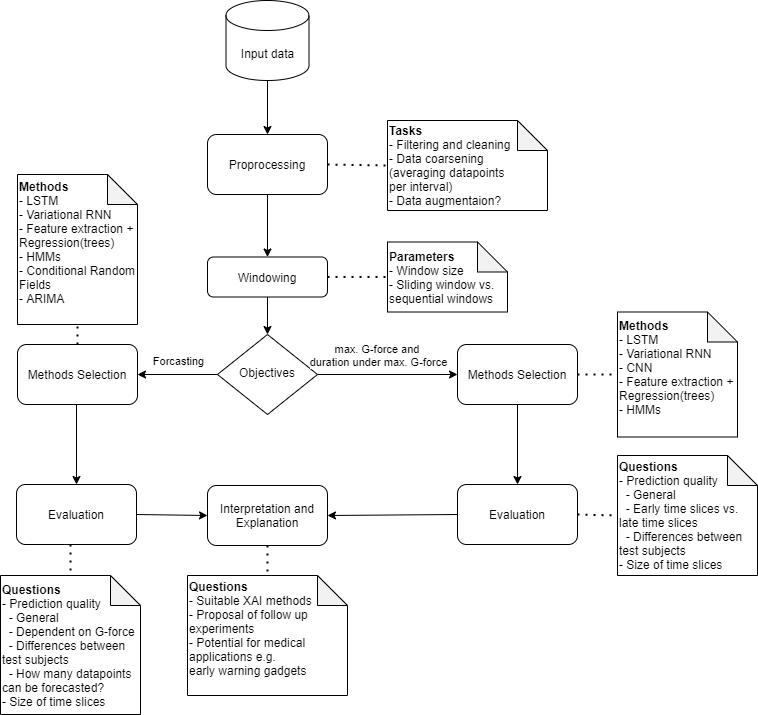

The diagram above was exported from draw.io. Its source (the exported page's mxGraphModel, read from the mxfile embedded in the PNG):
<mxGraphModel dx="1382" dy="764" grid="1" gridSize="10" guides="1" tooltips="1" connect="1" arrows="1" fold="1" page="1" pageScale="1" pageWidth="827" pageHeight="1169" math="0" shadow="0">
  <root>
    <mxCell id="0" />
    <mxCell id="1" parent="0" />
    <mxCell id="2" value="Windowing" style="rounded=1;whiteSpace=wrap;html=1;fontSize=12;glass=0;strokeWidth=1;shadow=0;" vertex="1" parent="1">
      <mxGeometry x="247" y="306.5" width="120" height="40" as="geometry" />
    </mxCell>
    <mxCell id="3" value="Objectives" style="rhombus;whiteSpace=wrap;html=1;shadow=0;fontFamily=Helvetica;fontSize=12;align=center;strokeWidth=1;spacing=6;spacingTop=-4;" vertex="1" parent="1">
      <mxGeometry x="257" y="384" width="100" height="80" as="geometry" />
    </mxCell>
    <mxCell id="4" value="&lt;div align=&quot;left&quot;&gt;&lt;b&gt;Parameters&lt;/b&gt;&lt;br&gt;&lt;/div&gt;&lt;div align=&quot;left&quot;&gt;- Window size&lt;/div&gt;&lt;div align=&quot;left&quot;&gt;- Sliding window vs. sequential windows &lt;br&gt;&lt;/div&gt;" style="shape=note;whiteSpace=wrap;html=1;backgroundOutline=1;darkOpacity=0.05;align=left;" vertex="1" parent="1">
      <mxGeometry x="427" y="291.5" width="120" height="70" as="geometry" />
    </mxCell>
    <mxCell id="5" value="" style="endArrow=none;dashed=1;html=1;dashPattern=1 3;strokeWidth=2;exitX=1;exitY=0.5;exitDx=0;exitDy=0;entryX=0;entryY=0.5;entryDx=0;entryDy=0;entryPerimeter=0;" edge="1" source="2" target="4" parent="1">
      <mxGeometry width="50" height="50" relative="1" as="geometry">
        <mxPoint x="457" y="456.5" as="sourcePoint" />
        <mxPoint x="507" y="406.5" as="targetPoint" />
      </mxGeometry>
    </mxCell>
    <mxCell id="6" value="Proprocessing" style="rounded=1;whiteSpace=wrap;html=1;" vertex="1" parent="1">
      <mxGeometry x="247" y="184" width="120" height="60" as="geometry" />
    </mxCell>
    <mxCell id="7" value="&lt;div align=&quot;left&quot;&gt;&lt;b&gt;Tasks&lt;/b&gt;&lt;/div&gt;&lt;div align=&quot;left&quot;&gt;- Filtering and cleaning&lt;br&gt;&lt;/div&gt;&lt;div align=&quot;left&quot;&gt;- Data coarsening&lt;br&gt;(averaging datapoints &lt;br&gt;per interval)&lt;/div&gt;&lt;div align=&quot;left&quot;&gt;- Data augmentaion?&lt;br&gt;&lt;/div&gt;" style="shape=note;whiteSpace=wrap;html=1;backgroundOutline=1;darkOpacity=0.05;align=left;" vertex="1" parent="1">
      <mxGeometry x="427" y="170" width="160" height="90" as="geometry" />
    </mxCell>
    <mxCell id="8" value="" style="endArrow=classic;html=1;exitX=1;exitY=0.5;exitDx=0;exitDy=0;entryX=0;entryY=0.5;entryDx=0;entryDy=0;" edge="1" source="3" target="13" parent="1">
      <mxGeometry width="50" height="50" relative="1" as="geometry">
        <mxPoint x="417" y="354" as="sourcePoint" />
        <mxPoint x="507" y="424" as="targetPoint" />
      </mxGeometry>
    </mxCell>
    <mxCell id="9" value="max. G-force and &lt;br&gt;duration under max. G-force" style="edgeLabel;html=1;align=center;verticalAlign=middle;resizable=0;points=[];" vertex="1" connectable="0" parent="8">
      <mxGeometry x="-0.2667" relative="1" as="geometry">
        <mxPoint x="9" y="-20" as="offset" />
      </mxGeometry>
    </mxCell>
    <mxCell id="10" value="" style="endArrow=classic;html=1;exitX=0;exitY=0.5;exitDx=0;exitDy=0;" edge="1" source="3" target="12" parent="1">
      <mxGeometry width="50" height="50" relative="1" as="geometry">
        <mxPoint x="307" y="454" as="sourcePoint" />
        <mxPoint x="87" y="424" as="targetPoint" />
      </mxGeometry>
    </mxCell>
    <mxCell id="11" value="Forcasting" style="edgeLabel;html=1;align=center;verticalAlign=middle;resizable=0;points=[];" vertex="1" connectable="0" parent="10">
      <mxGeometry x="0.4" y="-2" relative="1" as="geometry">
        <mxPoint x="16" y="-12" as="offset" />
      </mxGeometry>
    </mxCell>
    <mxCell id="12" value="Methods Selection" style="rounded=1;whiteSpace=wrap;html=1;" vertex="1" parent="1">
      <mxGeometry x="57" y="394" width="120" height="60" as="geometry" />
    </mxCell>
    <mxCell id="13" value="Methods Selection" style="rounded=1;whiteSpace=wrap;html=1;" vertex="1" parent="1">
      <mxGeometry x="497" y="394" width="120" height="60" as="geometry" />
    </mxCell>
    <mxCell id="14" value="&lt;div align=&quot;left&quot;&gt;&lt;b&gt;Methods&lt;/b&gt;&lt;br&gt;&lt;/div&gt;&lt;div align=&quot;left&quot;&gt;- LSTM&lt;br&gt;&lt;/div&gt;&lt;div align=&quot;left&quot;&gt;- Variational RNN&lt;/div&gt;&lt;div align=&quot;left&quot;&gt;- CNN&lt;br&gt;&lt;/div&gt;&lt;div align=&quot;left&quot;&gt;- Feature extraction + Regression(trees)&lt;/div&gt;&lt;div align=&quot;left&quot;&gt;- HMMs&lt;br&gt;&lt;/div&gt;&lt;div align=&quot;left&quot;&gt; &lt;br&gt;&lt;/div&gt;" style="shape=note;whiteSpace=wrap;html=1;backgroundOutline=1;darkOpacity=0.05;align=left;" vertex="1" parent="1">
      <mxGeometry x="657" y="361.5" width="120" height="125" as="geometry" />
    </mxCell>
    <mxCell id="15" value="" style="endArrow=none;dashed=1;html=1;dashPattern=1 3;strokeWidth=2;exitX=1;exitY=0.5;exitDx=0;exitDy=0;entryX=0;entryY=0.5;entryDx=0;entryDy=0;entryPerimeter=0;" edge="1" source="13" target="14" parent="1">
      <mxGeometry width="50" height="50" relative="1" as="geometry">
        <mxPoint x="517" y="454" as="sourcePoint" />
        <mxPoint x="567" y="404" as="targetPoint" />
      </mxGeometry>
    </mxCell>
    <mxCell id="16" value="Evaluation" style="rounded=1;whiteSpace=wrap;html=1;" vertex="1" parent="1">
      <mxGeometry x="497" y="534" width="120" height="60" as="geometry" />
    </mxCell>
    <mxCell id="17" value="" style="endArrow=classic;html=1;exitX=0.5;exitY=1;exitDx=0;exitDy=0;entryX=0.5;entryY=0;entryDx=0;entryDy=0;" edge="1" source="13" target="16" parent="1">
      <mxGeometry width="50" height="50" relative="1" as="geometry">
        <mxPoint x="377" y="454" as="sourcePoint" />
        <mxPoint x="427" y="404" as="targetPoint" />
      </mxGeometry>
    </mxCell>
    <mxCell id="18" value="&lt;div align=&quot;left&quot;&gt;&lt;b&gt;Questions&lt;/b&gt;&lt;br&gt;&lt;/div&gt;&lt;div align=&quot;left&quot;&gt;- Prediction quality&lt;/div&gt;&lt;div align=&quot;left&quot;&gt;&amp;nbsp; - General&lt;/div&gt;&lt;div align=&quot;left&quot;&gt;&amp;nbsp; - Early time slices vs.&amp;nbsp;&amp;nbsp; late time slices&lt;/div&gt;&lt;div align=&quot;left&quot;&gt;&amp;nbsp; - Differences between test subjects&lt;br&gt;&lt;/div&gt;&lt;div align=&quot;left&quot;&gt;- Size of time slices&lt;br&gt;&lt;/div&gt;" style="shape=note;whiteSpace=wrap;html=1;backgroundOutline=1;darkOpacity=0.05;align=left;" vertex="1" parent="1">
      <mxGeometry x="657" y="505" width="140" height="120" as="geometry" />
    </mxCell>
    <mxCell id="19" value="" style="endArrow=none;dashed=1;html=1;dashPattern=1 3;strokeWidth=2;exitX=1;exitY=0.5;exitDx=0;exitDy=0;entryX=0;entryY=0.5;entryDx=0;entryDy=0;entryPerimeter=0;" edge="1" source="16" target="18" parent="1">
      <mxGeometry width="50" height="50" relative="1" as="geometry">
        <mxPoint x="377" y="454" as="sourcePoint" />
        <mxPoint x="427" y="404" as="targetPoint" />
      </mxGeometry>
    </mxCell>
    <mxCell id="20" value="&lt;div align=&quot;left&quot;&gt;&lt;b&gt;Methods&lt;/b&gt;&lt;br&gt;&lt;/div&gt;&lt;div align=&quot;left&quot;&gt;- LSTM&lt;br&gt;&lt;/div&gt;&lt;div align=&quot;left&quot;&gt;- Variational RNN&lt;/div&gt;&lt;div align=&quot;left&quot;&gt;- Feature extraction + Regression(trees)&lt;/div&gt;&lt;div align=&quot;left&quot;&gt;- HMMs&lt;/div&gt;&lt;div align=&quot;left&quot;&gt;- Conditional Random Fields&lt;br&gt;&lt;/div&gt;&lt;div align=&quot;left&quot;&gt;- ARIMA&lt;br&gt;&lt;/div&gt;&lt;div align=&quot;left&quot;&gt; &lt;br&gt;&lt;/div&gt;" style="shape=note;whiteSpace=wrap;html=1;backgroundOutline=1;darkOpacity=0.05;align=left;" vertex="1" parent="1">
      <mxGeometry x="57" y="224" width="120" height="150" as="geometry" />
    </mxCell>
    <mxCell id="21" value="" style="endArrow=none;dashed=1;html=1;dashPattern=1 3;strokeWidth=2;exitX=0.5;exitY=0;exitDx=0;exitDy=0;entryX=0.5;entryY=1;entryDx=0;entryDy=0;entryPerimeter=0;" edge="1" source="12" target="20" parent="1">
      <mxGeometry width="50" height="50" relative="1" as="geometry">
        <mxPoint x="447" y="484" as="sourcePoint" />
        <mxPoint x="497" y="434" as="targetPoint" />
      </mxGeometry>
    </mxCell>
    <mxCell id="22" value="Evaluation" style="rounded=1;whiteSpace=wrap;html=1;" vertex="1" parent="1">
      <mxGeometry x="56" y="534" width="120" height="60" as="geometry" />
    </mxCell>
    <mxCell id="23" value="" style="endArrow=classic;html=1;entryX=0.5;entryY=0;entryDx=0;entryDy=0;" edge="1" target="22" parent="1">
      <mxGeometry width="50" height="50" relative="1" as="geometry">
        <mxPoint x="116" y="454" as="sourcePoint" />
        <mxPoint x="497" y="434" as="targetPoint" />
      </mxGeometry>
    </mxCell>
    <mxCell id="24" value="&lt;div align=&quot;left&quot;&gt;&lt;b&gt;Questions&lt;/b&gt;&lt;br&gt;&lt;/div&gt;&lt;div align=&quot;left&quot;&gt;- Prediction quality&lt;/div&gt;&lt;div align=&quot;left&quot;&gt;&amp;nbsp; - General&lt;/div&gt;&lt;div align=&quot;left&quot;&gt;&amp;nbsp; - Dependent on G-force&lt;br&gt;&lt;/div&gt;&lt;div align=&quot;left&quot;&gt;&amp;nbsp; - Differences between test subjects&lt;/div&gt;&lt;div align=&quot;left&quot;&gt;&amp;nbsp; - How many datapoints&lt;br&gt;can be forecasted?&lt;br&gt;&lt;/div&gt;&lt;div align=&quot;left&quot;&gt;- Size of time slices&lt;br&gt;&lt;/div&gt;" style="shape=note;whiteSpace=wrap;html=1;backgroundOutline=1;darkOpacity=0.05;align=left;" vertex="1" parent="1">
      <mxGeometry x="40" y="625" width="140" height="139" as="geometry" />
    </mxCell>
    <mxCell id="25" value="" style="endArrow=none;dashed=1;html=1;dashPattern=1 3;strokeWidth=2;exitX=0.45;exitY=1;exitDx=0;exitDy=0;exitPerimeter=0;entryX=0.5;entryY=0;entryDx=0;entryDy=0;entryPerimeter=0;" edge="1" source="22" target="24" parent="1">
      <mxGeometry width="50" height="50" relative="1" as="geometry">
        <mxPoint x="447" y="634" as="sourcePoint" />
        <mxPoint x="257" y="674" as="targetPoint" />
      </mxGeometry>
    </mxCell>
    <mxCell id="26" value="Interpretation and Explanation" style="rounded=1;whiteSpace=wrap;html=1;" vertex="1" parent="1">
      <mxGeometry x="247" y="535" width="120" height="60" as="geometry" />
    </mxCell>
    <mxCell id="27" value="&lt;div align=&quot;left&quot;&gt;&lt;b&gt;Questions&lt;/b&gt;&lt;br&gt;&lt;/div&gt;&lt;div align=&quot;left&quot;&gt;- Suitable XAI methods&lt;/div&gt;&lt;div align=&quot;left&quot;&gt;- Proposal of follow up experiments&lt;/div&gt;&lt;div align=&quot;left&quot;&gt;- Potential for medical &lt;br&gt;applications e.g. &lt;br&gt;early warning gadgets&lt;br&gt;&lt;/div&gt;&lt;div align=&quot;left&quot;&gt;&lt;br&gt;&lt;/div&gt;" style="shape=note;whiteSpace=wrap;html=1;backgroundOutline=1;darkOpacity=0.05;align=left;" vertex="1" parent="1">
      <mxGeometry x="227" y="625" width="160" height="120" as="geometry" />
    </mxCell>
    <mxCell id="28" value="" style="endArrow=none;dashed=1;html=1;dashPattern=1 3;strokeWidth=2;exitX=0.5;exitY=1;exitDx=0;exitDy=0;entryX=0.5;entryY=0;entryDx=0;entryDy=0;entryPerimeter=0;" edge="1" source="26" target="27" parent="1">
      <mxGeometry width="50" height="50" relative="1" as="geometry">
        <mxPoint x="447" y="634" as="sourcePoint" />
        <mxPoint x="497" y="584" as="targetPoint" />
      </mxGeometry>
    </mxCell>
    <mxCell id="29" value="" style="endArrow=classic;html=1;entryX=1;entryY=0.5;entryDx=0;entryDy=0;exitX=0;exitY=0.5;exitDx=0;exitDy=0;" edge="1" source="16" target="26" parent="1">
      <mxGeometry width="50" height="50" relative="1" as="geometry">
        <mxPoint x="487" y="565" as="sourcePoint" />
        <mxPoint x="497" y="584" as="targetPoint" />
      </mxGeometry>
    </mxCell>
    <mxCell id="30" value="" style="endArrow=classic;html=1;exitX=1;exitY=0.5;exitDx=0;exitDy=0;entryX=0;entryY=0.5;entryDx=0;entryDy=0;" edge="1" source="22" target="26" parent="1">
      <mxGeometry width="50" height="50" relative="1" as="geometry">
        <mxPoint x="447" y="634" as="sourcePoint" />
        <mxPoint x="497" y="584" as="targetPoint" />
      </mxGeometry>
    </mxCell>
    <mxCell id="31" value="" style="endArrow=classic;html=1;exitX=0.5;exitY=1;exitDx=0;exitDy=0;entryX=0.5;entryY=0;entryDx=0;entryDy=0;" edge="1" source="6" target="2" parent="1">
      <mxGeometry width="50" height="50" relative="1" as="geometry">
        <mxPoint x="447" y="364" as="sourcePoint" />
        <mxPoint x="497" y="314" as="targetPoint" />
      </mxGeometry>
    </mxCell>
    <mxCell id="32" value="" style="endArrow=classic;html=1;exitX=0.5;exitY=1;exitDx=0;exitDy=0;" edge="1" source="2" target="3" parent="1">
      <mxGeometry width="50" height="50" relative="1" as="geometry">
        <mxPoint x="447" y="364" as="sourcePoint" />
        <mxPoint x="497" y="314" as="targetPoint" />
      </mxGeometry>
    </mxCell>
    <mxCell id="33" value="" style="endArrow=none;dashed=1;html=1;dashPattern=1 3;strokeWidth=2;exitX=1;exitY=0.5;exitDx=0;exitDy=0;entryX=0;entryY=0.5;entryDx=0;entryDy=0;entryPerimeter=0;" edge="1" source="6" target="7" parent="1">
      <mxGeometry width="50" height="50" relative="1" as="geometry">
        <mxPoint x="447" y="374" as="sourcePoint" />
        <mxPoint x="497" y="324" as="targetPoint" />
      </mxGeometry>
    </mxCell>
    <mxCell id="34" value="Input data" style="shape=cylinder3;whiteSpace=wrap;html=1;boundedLbl=1;backgroundOutline=1;size=15;" vertex="1" parent="1">
      <mxGeometry x="265.5" y="50" width="83" height="80" as="geometry" />
    </mxCell>
    <mxCell id="35" value="" style="endArrow=classic;html=1;exitX=0.5;exitY=1;exitDx=0;exitDy=0;exitPerimeter=0;entryX=0.5;entryY=0;entryDx=0;entryDy=0;" edge="1" source="34" target="6" parent="1">
      <mxGeometry width="50" height="50" relative="1" as="geometry">
        <mxPoint x="460" y="260" as="sourcePoint" />
        <mxPoint x="510" y="210" as="targetPoint" />
      </mxGeometry>
    </mxCell>
  </root>
</mxGraphModel>